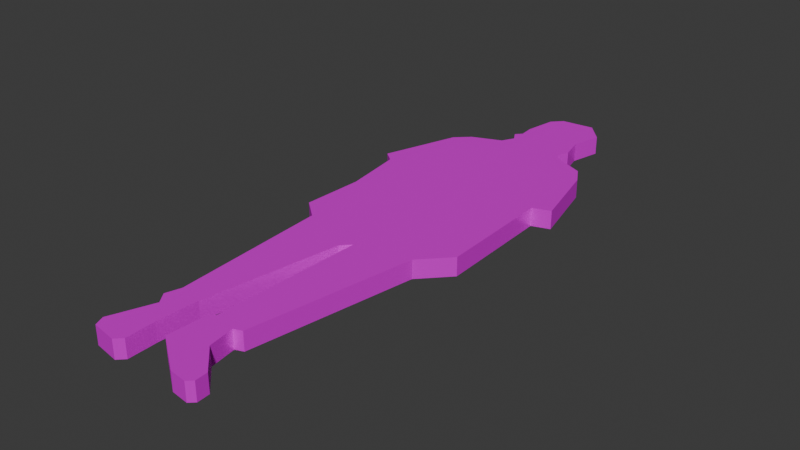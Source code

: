 # Source: round1-guy.blend  (saved by Blender 4.3.34; exported with 4.5.12 LTS)
import bpy
from mathutils import Matrix  # noqa: F401  (used for matrix-valued properties, if any)

bpy.ops.wm.read_factory_settings(use_empty=True)
scene = bpy.context.scene
scene.name = 'Scene'

# ---- collections
col_collection = bpy.data.collections.new('Collection'); scene.collection.children.link(col_collection)

# ---- images (referenced by path relative to the original .blend; pixels are not part of the script)
import os
ASSET_DIR = os.environ.get("B2B_ASSET_DIR", "")  # directory of the original .blend (textures are referenced by path, not embedded)
HERE = os.path.dirname(os.path.abspath(__file__))  # packed textures are extracted next to this script under _unpacked/

def load_image(name, relpath, width, height, colorspace="sRGB"):
    """Load a texture the original file referenced (path relative to the .blend, or extracted next to this script)."""
    p = next((c for c in (os.path.join(HERE, relpath), os.path.join(ASSET_DIR, relpath)) if relpath and os.path.exists(c)), "")
    if p:
        img = bpy.data.images.load(p, check_existing=True)
        img.name = name
    else:  # same state as the original file: an image datablock whose file is absent (Cycles renders it pink)
        img = bpy.data.images.new(name, width, height)
        img.source = "FILE"
        img.filepath = "//" + (relpath or name)
    img.colorspace_settings.name = colorspace
    return img
img_round1_guy_png = load_image('round1-guy.png', 'round1-guy.png', 1024, 1024, 'sRGB')

# ---- materials (node trees are filled in below, after node groups)
mat_material = bpy.data.materials.new('Material')
mat_material.alpha_threshold = 0.0
mat_material.roughness = 0.5
mat_material.line_color = (0.0, 0.0, 0.0, 1.0)

# ---- material node trees
mat_material.use_nodes = True; mat_material.node_tree.nodes.clear()
_N = mat_material.node_tree.nodes; _L = mat_material.node_tree.links
n0 = _N.new('ShaderNodeOutputMaterial'); n0.name = 'Material Output'; n0.location = (300, 300)
n1 = _N.new('ShaderNodeBsdfPrincipled'); n1.name = 'Principled BSDF'; n1.location = (10, 300)
n1.inputs[1].default_value = 0.3091
n1.inputs[2].default_value = 0.2909
n1.inputs[3].default_value = 1.0
n2 = _N.new('ShaderNodeTexImage'); n2.name = 'Image Texture'; n2.location = (-280, 280)
n2.image = img_round1_guy_png
_L.new(n1.outputs[0], n0.inputs[0])
_L.new(n2.outputs[0], n1.inputs[0])
n0.is_active_output = True

# ---- world
world_world = bpy.data.worlds.new('World'); scene.world = world_world
world_world.use_nodes = True; world_world.node_tree.nodes.clear()
_N = world_world.node_tree.nodes; _L = world_world.node_tree.links
n0 = _N.new('ShaderNodeOutputWorld'); n0.name = 'World Output'; n0.location = (300, 300)
n1 = _N.new('ShaderNodeBackground'); n1.name = 'Background'; n1.location = (10, 300)
n1.inputs[0].default_value = (0.05088, 0.05088, 0.05088, 1.0)
_L.new(n1.outputs[0], n0.inputs[0])
n0.is_active_output = True
world_world.color = (0.05088, 0.05088, 0.05088)
world_world.sun_shadow_jitter_overblur = 0.0

# ---- meshes
me_plane_001 = bpy.data.meshes.new('Plane.001')
me_plane_001.from_pydata([(0.2679, 1.936, 0.0), (0.324, 2.179, 0.0), (-0.08223, 2.31, 0.0), (0.1824, 2.337, 0.0), (0.3133, 1.749, 0.0), (0.2759, 1.658, 0.0), (0.3187, 1.597, 0.0), (0.5646, 1.49, 0.0), (0.6501, 1.345, 0.0), (0.7917, 0.768, 0.0), (0.6501, 0.7199, 0.0), (0.6848, -0.2209, 0.0), (0.4764, -0.4427, 0.0), (0.2572, -1.763, 0.0), (0.1931, -1.787, 0.0), (0.2251, -1.996, 0.0), (0.4229, -2.185, 0.0), (0.4282, -2.284, 0.0), (0.3855, -2.324, 0.0), (0.2465, -2.306, 0.0), (-0.05818, -2.092, 0.0), (-0.03947, -1.768, 0.0), (0.003293, -1.744, 0.0), (0.03269, -0.5336, 0.0), (-0.0368, -0.6084, 0.0), (-0.2105, -1.702, 0.0), (-0.2239, -2.033, 0.0), (-0.2185, -2.263, 0.0), (-0.272, -2.316, 0.0), (-0.4751, -2.282, 0.0), (-0.5099, -2.201, 0.0), (-0.3842, -1.87, 0.0), (-0.4484, -1.782, 0.0), (-0.411, -1.661, 0.0), (-0.4912, -0.3919, 0.0), (-0.6542, -0.2556, 0.0), (-0.6328, 0.2388, 0.0), (-0.705, 0.7279, 0.0), (-0.7958, 0.8001, 0.0), (-0.5954, 1.412, 0.0), (-0.4831, 1.519, 0.0), (-0.2453, 1.615, 0.0), (-0.1918, 1.717, 0.0), (-0.2399, 1.797, 0.0), (-0.1945, 1.848, 0.0), (-0.2052, 1.971, 0.0), (-0.1624, 2.227, 0.0), (-0.1624, 2.227, 0.0), (0.2679, 1.936, -0.1483), (0.324, 2.179, -0.1483), (-0.08223, 2.31, -0.1483), (0.1824, 2.337, -0.1483), (0.3133, 1.749, -0.1483), (0.2759, 1.658, -0.1483), (0.3187, 1.597, -0.1483), (0.5646, 1.49, -0.1483), (0.6501, 1.345, -0.1483), (0.7917, 0.768, -0.1483), (0.6501, 0.7199, -0.1483), (0.6848, -0.2209, -0.1483), (0.4764, -0.4427, -0.1483), (0.2572, -1.763, -0.1483), (0.1931, -1.787, -0.1483), (0.2251, -1.996, -0.1483), (0.4229, -2.185, -0.1483), (0.4282, -2.284, -0.1483), (0.3855, -2.324, -0.1483), (0.2465, -2.306, -0.1483), (-0.05818, -2.092, -0.1483), (-0.03947, -1.768, -0.1483), (0.003293, -1.744, -0.1483), (0.03269, -0.5336, -0.1483), (-0.0368, -0.6084, -0.1483), (-0.2105, -1.702, -0.1483), (-0.2239, -2.033, -0.1483), (-0.2185, -2.263, -0.1483), (-0.272, -2.316, -0.1483), (-0.4751, -2.282, -0.1483), (-0.5099, -2.201, -0.1483), (-0.3842, -1.87, -0.1483), (-0.4484, -1.782, -0.1483), (-0.411, -1.661, -0.1483), (-0.4912, -0.3919, -0.1483), (-0.6542, -0.2556, -0.1483), (-0.6328, 0.2388, -0.1483), (-0.705, 0.7279, -0.1483), (-0.7958, 0.8001, -0.1483), (-0.5954, 1.412, -0.1483), (-0.4831, 1.519, -0.1483), (-0.2453, 1.615, -0.1483), (-0.1918, 1.717, -0.1483), (-0.2399, 1.797, -0.1483), (-0.1945, 1.848, -0.1483), (-0.2052, 1.971, -0.1483), (-0.1624, 2.227, -0.1483), (-0.1624, 2.227, -0.1483)], [], [(6, 53, 5), (33, 80, 32), (20, 67, 19), (47, 94, 46), (7, 54, 6), (34, 81, 33), (21, 68, 20), (47, 50, 2), (8, 55, 7), (35, 82, 34), (22, 69, 21), (9, 56, 8), (36, 83, 35), (23, 70, 22), (10, 57, 9), (37, 84, 36), (24, 71, 23), (11, 58, 10), (38, 85, 37), (25, 72, 24), (12, 59, 11), (39, 86, 38), (26, 73, 25), (13, 60, 12), (40, 87, 39), (27, 74, 26), (14, 61, 13), (41, 88, 40), (4, 48, 0), (28, 75, 27), (15, 62, 14), (42, 89, 41), (0, 49, 1), (29, 76, 28), (16, 63, 15), (43, 90, 42), (1, 51, 3), (30, 77, 29), (17, 64, 16), (44, 91, 43), (3, 50, 2), (31, 78, 30), (18, 65, 17), (45, 92, 44), (5, 52, 4), (32, 79, 31), (19, 66, 18), (46, 93, 45), (2, 47, 46), (94, 95, 50), (6, 54, 53), (33, 81, 80), (20, 68, 67), (47, 95, 94), (7, 55, 54), (34, 82, 81), (21, 69, 68), (47, 95, 50), (8, 56, 55), (35, 83, 82), (22, 70, 69), (9, 57, 56), (36, 84, 83), (23, 71, 70), (10, 58, 57), (37, 85, 84), (24, 72, 71), (11, 59, 58), (38, 86, 85), (25, 73, 72), (12, 60, 59), (39, 87, 86), (26, 74, 73), (13, 61, 60), (40, 88, 87), (27, 75, 74), (14, 62, 61), (41, 89, 88), (4, 52, 48), (28, 76, 75), (15, 63, 62), (42, 90, 89), (0, 48, 49), (29, 77, 76), (16, 64, 63), (43, 91, 90), (1, 49, 51), (30, 78, 77), (17, 65, 64), (44, 92, 91), (3, 51, 50), (31, 79, 78), (18, 66, 65), (45, 93, 92), (5, 53, 52), (32, 80, 79), (19, 67, 66), (46, 94, 93), (0, 1, 3), (44, 43, 42), (41, 40, 39), (41, 39, 37), (39, 38, 37), (42, 41, 5), (41, 37, 10), (10, 37, 36), (36, 35, 34), (23, 36, 34), (36, 23, 11), (23, 34, 24), (33, 32, 25), (32, 31, 25), (34, 33, 24), (31, 30, 26), (30, 29, 27), (26, 30, 27), (29, 28, 27), (31, 26, 25), (33, 25, 24), (10, 36, 11), (44, 42, 5), (41, 10, 6), (0, 3, 2), (5, 4, 0), (8, 7, 6), (5, 0, 44), (0, 2, 46), (45, 0, 46), (9, 8, 10), (8, 6, 10), (6, 5, 41), (12, 11, 23), (45, 44, 0), (22, 21, 14), (21, 20, 15), (21, 15, 14), (20, 19, 15), (19, 18, 16), (18, 17, 16), (16, 15, 19), (14, 13, 22), (13, 12, 23), (13, 23, 22), (48, 52, 53), (54, 55, 56), (54, 56, 58), (56, 57, 58), (58, 59, 84), (59, 60, 71), (53, 54, 89), (54, 58, 89), (53, 90, 92), (59, 71, 84), (60, 61, 71), (61, 62, 70), (71, 61, 70), (90, 53, 89), (63, 64, 67), (64, 65, 66), (48, 53, 92), (64, 66, 67), (67, 68, 63), (68, 69, 63), (69, 70, 62), (63, 69, 62), (51, 49, 48), (51, 48, 50), (50, 48, 94), (90, 91, 92), (87, 88, 89), (86, 87, 85), (87, 89, 85), (85, 89, 58), (85, 58, 84), (82, 83, 84), (84, 71, 82), (82, 71, 72), (79, 80, 73), (80, 81, 73), (81, 82, 72), (73, 81, 72), (77, 78, 75), (78, 79, 74), (75, 76, 77), (74, 75, 78), (73, 74, 79), (48, 92, 93), (48, 93, 94)])
_uv = me_plane_001.uv_layers.new(name='UVMap')
_uv.uv.foreach_set('vector', [0.2606, 0.4605, 0.2304, 0.4778, 0.2621, 0.4756, 0.1355, 0.06388, 0.1599, 0.0924, 0.1568, 0.06242, 0.2101, 0.2747, 0.1852, 0.3448, 0.2169, 0.3426, 0.1749, 0.2423, 0.1749, 0.2423, 0.1749, 0.2423, 0.2559, 0.4141, 0.2289, 0.4627, 0.2606, 0.4605, 0.276, 0.2962, 0.2676, 0.53, 0.2993, 0.5278, 0.2045, 0.2196, 0.1784, 0.2769, 0.2101, 0.2747, 0.252, 0.9395, 0.2796, 0.9678, 0.2766, 0.9378, 0.2526, 0.3803, 0.2243, 0.4163, 0.2559, 0.4141, 0.272, 0.256, 0.2443, 0.2983, 0.276, 0.2962, 0.1615, 0.2131, 0.1749, 0.2423, 0.1719, 0.2123, 0.2413, 0.2685, 0.2209, 0.3825, 0.2526, 0.3803, 0.2634, 0.171, 0.2403, 0.2582, 0.272, 0.256, 0.2202, 0.05808, 0.2097, 0.2707, 0.2413, 0.2685, 0.2442, 0.9098, 0.2766, 0.9378, 0.2736, 0.9078, 0.2541, 0.07763, 0.2318, 0.1731, 0.2634, 0.171, 0.3003, 0.8561, 0.2707, 0.8788, 0.3024, 0.8766, 0.1885, 0.06025, 0.1728, 0.2218, 0.2045, 0.2196, 0.2519, 0.0559, 0.2224, 0.0798, 0.2541, 0.07763, 0.2829, 0.6823, 0.2686, 0.8582, 0.3003, 0.8561, 0.3218, 0.752, 0.2962, 0.8154, 0.3279, 0.8133, 0.2724, 0.5778, 0.2512, 0.6845, 0.2829, 0.6823, 0.2317, 0.4907, 0.2054, 0.546, 0.2371, 0.5438, 0.3006, 0.5407, 0.2901, 0.7541, 0.3218, 0.752, 0.2693, 0.5468, 0.2407, 0.58, 0.2724, 0.5778, 0.2279, 0.4521, 0.2, 0.4928, 0.2317, 0.4907, 0.2993, 0.5278, 0.2689, 0.5429, 0.3006, 0.5407, 0.2642, 0.4963, 0.2376, 0.549, 0.2693, 0.5468, 0.2669, 0.8414, 0.2389, 0.8797, 0.2706, 0.8776, 0.1498, 0.1535, 0.1689, 0.1824, 0.1659, 0.1524, 0.224, 0.4139, 0.1962, 0.4543, 0.2279, 0.4521, 0.2621, 0.4756, 0.2325, 0.4985, 0.2642, 0.4963, 0.2628, 0.8001, 0.2352, 0.8436, 0.2669, 0.8414, 0.2559, 0.7313, 0.2268, 0.7597, 0.2585, 0.7575, 0.2186, 0.3595, 0.1923, 0.4161, 0.224, 0.4139, 0.1399, 0.09377, 0.1629, 0.1224, 0.1599, 0.0924, 0.2585, 0.7575, 0.2311, 0.8023, 0.2628, 0.8001, 0.2541, 0.7137, 0.2242, 0.7335, 0.2559, 0.7313, 0.2169, 0.3426, 0.1869, 0.3617, 0.2186, 0.3595, 0.1547, 0.1833, 0.1719, 0.2123, 0.1689, 0.1824, 0.2494, 0.6669, 0.2224, 0.7159, 0.2541, 0.7137, 0.2435, 0.6075, 0.2177, 0.6691, 0.2494, 0.6669, 0.2724, 0.896, 0.2419, 0.91, 0.2736, 0.9078, 0.2412, 0.5848, 0.2118, 0.6097, 0.2435, 0.6075, 0.144, 0.1237, 0.1659, 0.1524, 0.1629, 0.1224, 0.2565, 0.9694, 0.2826, 0.9978, 0.2796, 0.9678, 0.2706, 0.8776, 0.2407, 0.8981, 0.2724, 0.896, 0.2371, 0.5438, 0.2095, 0.5869, 0.2412, 0.5848, 0.838, 0.9639, 0.8552, 0.9475, 0.8552, 0.9475, 0.5085, 0.9713, 0.5085, 0.9713, 0.5288, 0.9851, 0.2606, 0.4605, 0.2289, 0.4627, 0.2304, 0.4778, 0.1355, 0.06388, 0.1385, 0.09387, 0.1599, 0.0924, 0.2101, 0.2747, 0.1784, 0.2769, 0.1852, 0.3448, 0.1749, 0.2423, 0.1749, 0.2423, 0.1749, 0.2423, 0.2559, 0.4141, 0.2243, 0.4163, 0.2289, 0.4627, 0.276, 0.2962, 0.2443, 0.2983, 0.2676, 0.53, 0.2045, 0.2196, 0.1728, 0.2218, 0.1784, 0.2769, 0.252, 0.9395, 0.255, 0.9695, 0.2796, 0.9678, 0.2526, 0.3803, 0.2209, 0.3825, 0.2243, 0.4163, 0.272, 0.256, 0.2403, 0.2582, 0.2443, 0.2983, 0.1615, 0.2131, 0.1645, 0.243, 0.1749, 0.2423, 0.2413, 0.2685, 0.2097, 0.2707, 0.2209, 0.3825, 0.2634, 0.171, 0.2318, 0.1731, 0.2403, 0.2582, 0.2202, 0.05808, 0.1885, 0.06025, 0.2097, 0.2707, 0.2442, 0.9098, 0.2472, 0.9398, 0.2766, 0.9378, 0.2541, 0.07763, 0.2224, 0.0798, 0.2318, 0.1731, 0.3003, 0.8561, 0.2686, 0.8582, 0.2707, 0.8788, 0.1885, 0.06025, 0.1568, 0.06242, 0.1728, 0.2218, 0.2519, 0.0559, 0.2202, 0.05808, 0.2224, 0.0798, 0.2829, 0.6823, 0.2512, 0.6845, 0.2686, 0.8582, 0.3218, 0.752, 0.2901, 0.7541, 0.2962, 0.8154, 0.2724, 0.5778, 0.2407, 0.58, 0.2512, 0.6845, 0.2317, 0.4907, 0.2, 0.4928, 0.2054, 0.546, 0.3006, 0.5407, 0.2689, 0.5429, 0.2901, 0.7541, 0.2693, 0.5468, 0.2376, 0.549, 0.2407, 0.58, 0.2279, 0.4521, 0.1962, 0.4543, 0.2, 0.4928, 0.2993, 0.5278, 0.2676, 0.53, 0.2689, 0.5429, 0.2642, 0.4963, 0.2325, 0.4985, 0.2376, 0.549, 0.2669, 0.8414, 0.2352, 0.8436, 0.2389, 0.8797, 0.1498, 0.1535, 0.1528, 0.1835, 0.1689, 0.1824, 0.224, 0.4139, 0.1923, 0.4161, 0.1962, 0.4543, 0.2621, 0.4756, 0.2304, 0.4778, 0.2325, 0.4985, 0.2628, 0.8001, 0.2311, 0.8023, 0.2352, 0.8436, 0.2559, 0.7313, 0.2242, 0.7335, 0.2268, 0.7597, 0.2186, 0.3595, 0.1869, 0.3617, 0.1923, 0.4161, 0.1399, 0.09377, 0.1429, 0.1238, 0.1629, 0.1224, 0.2585, 0.7575, 0.2268, 0.7597, 0.2311, 0.8023, 0.2541, 0.7137, 0.2224, 0.7159, 0.2242, 0.7335, 0.2169, 0.3426, 0.1852, 0.3448, 0.1869, 0.3617, 0.1547, 0.1833, 0.1577, 0.2133, 0.1719, 0.2123, 0.2494, 0.6669, 0.2177, 0.6691, 0.2224, 0.7159, 0.2435, 0.6075, 0.2118, 0.6097, 0.2177, 0.6691, 0.2724, 0.896, 0.2407, 0.8981, 0.2419, 0.91, 0.2412, 0.5848, 0.2095, 0.5869, 0.2118, 0.6097, 0.144, 0.1237, 0.147, 0.1537, 0.1659, 0.1524, 0.2565, 0.9694, 0.2595, 0.9994, 0.2826, 0.9978, 0.2706, 0.8776, 0.2389, 0.8797, 0.2407, 0.8981, 0.2371, 0.5438, 0.2054, 0.546, 0.2095, 0.5869, 0.7629, 0.8865, 0.7508, 0.9355, 0.7812, 0.9681, 0.8621, 0.8708, 0.8719, 0.8607, 0.8615, 0.8442, 0.873, 0.8239, 0.9241, 0.8055, 0.9482, 0.7843, 0.873, 0.8239, 0.9482, 0.7843, 0.9717, 0.6462, 0.9482, 0.7843, 0.9912, 0.6612, 0.9717, 0.6462, 0.8615, 0.8442, 0.873, 0.8239, 0.7612, 0.8301, 0.873, 0.8239, 0.9717, 0.6462, 0.6809, 0.6383, 0.6809, 0.6383, 0.9717, 0.6462, 0.9563, 0.5467, 0.9563, 0.5467, 0.9609, 0.4466, 0.9259, 0.4182, 0.8135, 0.3871, 0.9563, 0.5467, 0.9259, 0.4182, 0.9563, 0.5467, 0.8135, 0.3871, 0.6736, 0.4475, 0.8135, 0.3871, 0.9259, 0.4182, 0.8284, 0.3723, 0.9088, 0.1606, 0.9168, 0.1364, 0.8658, 0.1515, 0.9168, 0.1364, 0.9031, 0.1182, 0.8658, 0.1515, 0.9259, 0.4182, 0.9088, 0.1606, 0.8284, 0.3723, 0.9031, 0.1182, 0.9301, 0.05163, 0.8687, 0.08444, 0.9301, 0.05163, 0.9226, 0.03522, 0.8675, 0.03783, 0.8687, 0.08444, 0.9301, 0.05163, 0.8675, 0.03783, 0.9226, 0.03522, 0.879, 0.02725, 0.8675, 0.03783, 0.9031, 0.1182, 0.8687, 0.08444, 0.8658, 0.1515, 0.9088, 0.1606, 0.8658, 0.1515, 0.8284, 0.3723, 0.6809, 0.6383, 0.9563, 0.5467, 0.6736, 0.4475, 0.8621, 0.8708, 0.8615, 0.8442, 0.7612, 0.8301, 0.873, 0.8239, 0.6809, 0.6383, 0.752, 0.8175, 0.7629, 0.8865, 0.7812, 0.9681, 0.838, 0.9639, 0.7612, 0.8301, 0.7531, 0.8484, 0.7629, 0.8865, 0.6809, 0.765, 0.6993, 0.7947, 0.752, 0.8175, 0.7612, 0.8301, 0.7629, 0.8865, 0.8621, 0.8708, 0.7629, 0.8865, 0.838, 0.9639, 0.8552, 0.9475, 0.8644, 0.8957, 0.7629, 0.8865, 0.8552, 0.9475, 0.6505, 0.6474, 0.6809, 0.765, 0.6809, 0.6383, 0.6809, 0.765, 0.752, 0.8175, 0.6809, 0.6383, 0.752, 0.8175, 0.7612, 0.8301, 0.873, 0.8239, 0.7183, 0.4035, 0.6736, 0.4475, 0.8135, 0.3871, 0.8644, 0.8957, 0.8621, 0.8708, 0.7629, 0.8865, 0.8199, 0.1419, 0.8291, 0.1372, 0.7792, 0.1323, 0.8291, 0.1372, 0.8331, 0.07176, 0.7723, 0.08995, 0.8291, 0.1372, 0.7723, 0.08995, 0.7792, 0.1323, 0.8331, 0.07176, 0.7677, 0.02703, 0.7723, 0.08995, 0.7677, 0.02703, 0.7379, 0.0226, 0.7299, 0.05059, 0.7379, 0.0226, 0.7287, 0.03052, 0.7299, 0.05059, 0.7299, 0.05059, 0.7723, 0.08995, 0.7677, 0.02703, 0.7792, 0.1323, 0.7654, 0.1369, 0.8199, 0.1419, 0.7654, 0.1369, 0.7183, 0.4035, 0.8135, 0.3871, 0.7654, 0.1369, 0.8135, 0.3871, 0.8199, 0.1419, 0.5874, 0.8985, 0.5894, 0.8596, 0.5779, 0.8427, 0.5844, 0.829, 0.6319, 0.7993, 0.6441, 0.7676, 0.5844, 0.829, 0.6441, 0.7676, 0.6188, 0.6426, 0.6441, 0.7676, 0.6505, 0.6474, 0.6188, 0.6426, 0.6188, 0.6426, 0.588, 0.4533, 0.3289, 0.5897, 0.588, 0.4533, 0.5351, 0.416, 0.4379, 0.4129, 0.5779, 0.8427, 0.5844, 0.829, 0.4663, 0.8517, 0.5844, 0.829, 0.6188, 0.6426, 0.4663, 0.8517, 0.5779, 0.8427, 0.4817, 0.8702, 0.4864, 0.8965, 0.588, 0.4533, 0.4379, 0.4129, 0.3289, 0.5897, 0.5351, 0.416, 0.4355, 0.1595, 0.4379, 0.4129, 0.4355, 0.1595, 0.421, 0.1569, 0.3827, 0.1718, 0.4379, 0.4129, 0.4355, 0.1595, 0.3827, 0.1718, 0.4817, 0.8702, 0.5779, 0.8427, 0.4663, 0.8517, 0.4193, 0.1141, 0.4533, 0.06954, 0.4113, 0.05146, 0.4533, 0.06954, 0.4505, 0.0496, 0.4398, 0.04303, 0.5874, 0.8985, 0.5779, 0.8427, 0.4864, 0.8965, 0.4533, 0.06954, 0.4398, 0.04303, 0.4113, 0.05146, 0.4113, 0.05146, 0.3557, 0.1045, 0.4193, 0.1141, 0.3557, 0.1045, 0.3728, 0.1685, 0.4193, 0.1141, 0.3728, 0.1685, 0.3827, 0.1718, 0.421, 0.1569, 0.4193, 0.1141, 0.3728, 0.1685, 0.421, 0.1569, 0.5856, 0.9815, 0.6091, 0.9452, 0.5874, 0.8985, 0.5856, 0.9815, 0.5874, 0.8985, 0.5288, 0.9851, 0.5288, 0.9851, 0.5874, 0.8985, 0.5085, 0.9713, 0.4817, 0.8702, 0.4748, 0.8879, 0.4864, 0.8965, 0.3843, 0.823, 0.4123, 0.8405, 0.4663, 0.8517, 0.3173, 0.7074, 0.3843, 0.823, 0.3335, 0.6899, 0.3843, 0.823, 0.4663, 0.8517, 0.3335, 0.6899, 0.3335, 0.6899, 0.4663, 0.8517, 0.6188, 0.6426, 0.3335, 0.6899, 0.6188, 0.6426, 0.3289, 0.5897, 0.3333, 0.4588, 0.3044, 0.4916, 0.3289, 0.5897, 0.3289, 0.5897, 0.4379, 0.4129, 0.3333, 0.4588, 0.3333, 0.4588, 0.4379, 0.4129, 0.4203, 0.4002, 0.296, 0.1598, 0.286, 0.1796, 0.3394, 0.1876, 0.286, 0.1796, 0.2988, 0.2024, 0.3394, 0.1876, 0.2988, 0.2024, 0.3333, 0.4588, 0.4203, 0.4002, 0.3394, 0.1876, 0.2988, 0.2024, 0.4203, 0.4002, 0.2602, 0.08062, 0.2561, 0.09782, 0.315, 0.0757, 0.2561, 0.09782, 0.296, 0.1598, 0.3232, 0.1218, 0.315, 0.0757, 0.3016, 0.06682, 0.2602, 0.08062, 0.3232, 0.1218, 0.315, 0.0757, 0.2561, 0.09782, 0.3394, 0.1876, 0.3232, 0.1218, 0.296, 0.1598, 0.5874, 0.8985, 0.4864, 0.8965, 0.4891, 0.9214, 0.5874, 0.8985, 0.4891, 0.9214, 0.5085, 0.9713])
me_plane_001.materials.append(mat_material)
me_plane_001.update()

# ---- objects
ob_reference = bpy.data.objects.new('reference', img_round1_guy_png)
ob_round1_guy = bpy.data.objects.new('round1-guy', me_plane_001)

# ---- transforms, parenting, visibility, modifiers, constraints
ob_reference.location = (0.0, 0.0, 0.0)
ob_reference.rotation_euler = (3.142, 5.886e-08, -3.142)
ob_reference.empty_display_type = 'IMAGE'
ob_reference.empty_display_size = 5.0
ob_round1_guy.location = (-6.666e-16, 0.003207, 3.002)

# ---- collection membership
col_collection.objects.link(ob_reference)
col_collection.objects.link(ob_round1_guy)

# ---- scene / render settings (as saved in the file)
scene.frame_start = 1; scene.frame_end = 250; scene.frame_set(2)
scene.render.engine = 'BLENDER_EEVEE_NEXT'
bpy.context.view_layer.update()

# ---- added for rendering (the .blend has no active camera and no usable light): camera, sun
cam_auto = bpy.data.cameras.new('AutoCamera')
cam_auto.lens = 50.0
cam_auto.sensor_width = 36.0
cam_auto.clip_end = 1000.0
ob_auto_camera = bpy.data.objects.new('AutoCamera', cam_auto)
scene.collection.objects.link(ob_auto_camera)
ob_auto_camera.location = (4.55591, -5.46006, 6.57417)
ob_auto_camera.rotation_euler = (1.09748, -7.21219e-08, 0.694738)
scene.camera = ob_auto_camera
light_auto_sun = bpy.data.lights.new('AutoSun', 'SUN')
light_auto_sun.energy = 3.0
light_auto_sun.angle = 0.0523599
ob_auto_sun = bpy.data.objects.new('AutoSun', light_auto_sun)
scene.collection.objects.link(ob_auto_sun)
ob_auto_sun.rotation_euler = (0.872665, 0.174533, 0.523599)
bpy.context.view_layer.update()
